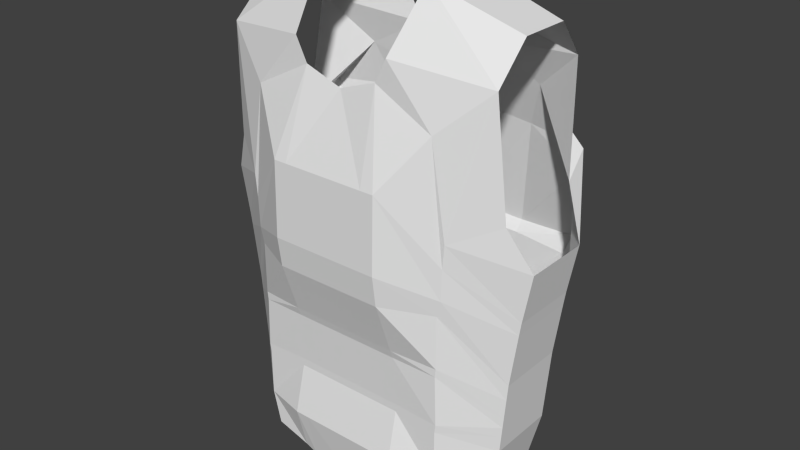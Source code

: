 # Source: itm_eq_vest.blend  (saved by Blender 2.67.0; exported with 4.5.12 LTS)
import bpy
from mathutils import Matrix  # noqa: F401  (used for matrix-valued properties, if any)

bpy.ops.wm.read_factory_settings(use_empty=True)
scene = bpy.context.scene
scene.name = 'Scene'

# ---- collections
col_collection_1 = bpy.data.collections.new('Collection 1'); scene.collection.children.link(col_collection_1)

# ---- materials (node trees are filled in below, after node groups)
mat_material = bpy.data.materials.new('Material')
mat_material.alpha_threshold = 0.0
mat_material.use_transparent_shadow = False
mat_material.roughness = 0.5
mat_material.line_color = (0.0, 0.0, 0.0, 1.0)

# ---- material node trees

# ---- world
world_world = bpy.data.worlds.new('World'); scene.world = world_world
world_world.color = (0.05088, 0.05088, 0.05088)
world_world.use_sun_shadow = False
world_world.sun_shadow_jitter_overblur = 0.0
world_world.cycles.sampling_method = 'MANUAL'
world_world.cycles.sample_map_resolution = 256

# ---- meshes
me_cube = bpy.data.meshes.new('Cube')
me_cube.from_pydata([(-0.08, -0.3934, 0.1349), (-0.01069, -0.3934, -0.1394), (-0.08, -0.3013, 0.1555), (-0.01069, -0.3013, -0.1561), (-0.104, -0.3837, 0.1349), (-0.125, -0.3762, -0.1349), (-0.104, -0.3013, 0.1555), (-0.1092, -0.3013, -0.1516), (-0.2316, -0.37, 0.06647), (-0.2316, -0.37, -0.05625), (-0.2608, -0.2573, 0.06647), (-0.2608, -0.2573, -0.05625), (-0.07875, -0.2144, 0.1348), (-0.01069, -0.2144, -0.1394), (-0.1028, -0.2144, 0.1348), (-0.108, -0.2144, -0.1349), (-0.2633, -0.2274, 0.06647), (-0.2633, -0.2274, -0.05625), (-0.07625, -0.09457, 0.1441), (-0.01069, -0.09457, -0.1569), (-0.1003, -0.09457, 0.1441), (-0.1055, -0.09457, -0.1524), (-0.2694, -0.1541, 0.06647), (-0.2694, -0.1541, -0.05625), (-0.075, 3.653e-06, 0.1763), (-0.01069, 3.434e-06, -0.1663), (-0.09901, 3.653e-06, 0.1763), (-0.1215, 3.437e-06, -0.1618), (-0.2718, -0.1257, 0.06647), (-0.2718, -0.1257, -0.05625), (-0.075, 0.05408, 0.1835), (-0.01069, 0.01684, -0.1833), (-0.09901, 0.05408, 0.1835), (-0.1215, 0.01684, -0.1787), (-0.2854, -0.0293, 0.06647), (-0.2854, -0.0293, -0.05625), (-0.075, 0.1871, 0.1802), (-0.01069, 0.2103, -0.1716), (-0.09901, 0.1871, 0.1802), (-0.1407, 0.2029, -0.1598), (-0.2887, -0.007032, 0.06647), (-0.2887, -0.007032, -0.05625), (-0.06625, 0.3357, 0.1348), (-0.06625, 0.3357, -0.1349), (-0.169, 0.2819, 0.1348), (-0.169, 0.2819, -0.1349), (-0.01069, -0.1095, -0.1394), (-0.1003, -0.1095, 0.1395), (-0.2663, -0.1907, 0.06647), (-0.07625, -0.1095, 0.1395), (-0.2663, -0.1907, -0.05625), (-0.1055, -0.1095, -0.1349), (-0.1222, -0.3049, -0.1424), (-0.1824, -0.3049, 0.1348), (-0.1678, -0.3654, 0.1349), (-0.1422, -0.3654, -0.1257), (-0.01069, -0.2001, -0.1571), (-0.109, -0.2001, -0.1526), (-0.2648, -0.2091, 0.06647), (-0.1222, -0.2181, -0.1257), (-0.1824, -0.2181, 0.1348), (-0.1228, -0.09839, -0.1432), (-0.183, -0.09839, 0.1348), (-0.1814, -0.1132, 0.1348), (-0.1213, -0.1132, -0.1257), (-0.1842, -0.2039, 0.1348), (-0.124, -0.2039, -0.1434), (-0.2648, -0.2091, -0.05625), (-0.07979, -0.2001, 0.1348), (-0.1038, -0.2001, 0.1348), (-0.2436, 0.1555, -0.1349), (-0.1914, 0.07931, 0.1348), (-0.2535, 0.1985, -0.1349), (-0.195, 0.1202, 0.1348), (-0.1897, 0.02441, 0.1348), (-0.2272, 0.0244, -0.1695), (-0.1829, -0.003866, 0.1348), (-0.2203, -0.003867, -0.1526), (-0.08663, 0.376, 0.1348), (-0.2532, 0.3573, 0.1003), (-0.2532, 0.3573, -0.0984), (-0.305, 0.08028, 0.06647), (-0.305, 0.08028, -0.05625), (-0.2679, 0.1684, -0.07501), (-0.2679, 0.1541, 0.08816), (-0.08663, 0.376, -0.1349), (-0.2505, 0.4168, -0.05654), (-0.1014, 0.473, 0.06161), (-0.1014, 0.473, -0.04569), (-0.2505, 0.4168, 0.03465), (0.08, -0.3934, 0.1349), (0.01069, -0.3934, -0.1394), (2.037e-08, -0.4, -0.1349), (-2.036e-08, -0.4, 0.1349), (0.08, -0.3013, 0.1555), (0.01069, -0.3013, -0.1561), (2.289e-08, -0.3013, -0.1516), (-2.348e-08, -0.3013, 0.1555), (0.104, -0.3837, 0.1349), (0.125, -0.3762, -0.1349), (0.104, -0.3013, 0.1555), (0.1092, -0.3013, -0.1516), (0.2316, -0.37, 0.06647), (0.2316, -0.37, -0.05625), (0.2608, -0.2573, 0.06647), (0.2608, -0.2573, -0.05625), (0.07875, -0.2144, 0.1348), (0.01069, -0.2144, -0.1394), (2.037e-08, -0.2144, -0.1349), (-2.036e-08, -0.2144, 0.1349), (0.1028, -0.2144, 0.1348), (0.108, -0.2144, -0.1349), (0.2633, -0.2274, 0.06647), (0.2633, -0.2274, -0.05625), (0.07625, -0.09457, 0.1441), (0.01069, -0.09457, -0.1569), (2.301e-08, -0.09457, -0.1524), (-2.175e-08, -0.09457, 0.1441), (0.1003, -0.09457, 0.1441), (0.1055, -0.09457, -0.1524), (0.2694, -0.1541, 0.06647), (0.2694, -0.1541, -0.05625), (0.075, 3.653e-06, 0.1763), (0.01069, 3.434e-06, -0.1663), (2.443e-08, 3.437e-06, -0.1618), (-2.662e-08, 3.653e-06, 0.1763), (0.09901, 3.653e-06, 0.1763), (0.1215, 3.437e-06, -0.1618), (0.2718, -0.1257, 0.06647), (0.2718, -0.1257, -0.05625), (0.075, 0.05408, 0.1835), (0.01069, 0.01684, -0.1833), (2.699e-08, 0.01684, -0.1787), (-2.77e-08, 0.05408, 0.1835), (0.09901, 0.05408, 0.1835), (0.1215, 0.01684, -0.1787), (0.2854, -0.0293, 0.06647), (0.2854, -0.0293, -0.05625), (0.075, 0.1871, 0.1802), (0.01069, 0.2103, -0.1716), (2.375e-08, 0.2286, -0.1573), (-2.721e-08, 0.1871, 0.1802), (0.09901, 0.1871, 0.1802), (0.1407, 0.2029, -0.1598), (0.2887, -0.007032, 0.06647), (0.2887, -0.007032, -0.05625), (0.06625, 0.3357, 0.1348), (0.06625, 0.3357, -0.1349), (2.191e-08, 0.2894, -0.1451), (-2.036e-08, 0.3128, 0.1348), (0.169, 0.2819, 0.1348), (0.169, 0.2819, -0.1349), (2.037e-08, -0.1095, -0.1349), (0.01069, -0.1095, -0.1394), (0.1003, -0.1095, 0.1395), (0.2663, -0.1907, 0.06647), (0.07625, -0.1095, 0.1395), (-2.106e-08, -0.1095, 0.1395), (0.2663, -0.1907, -0.05625), (0.1055, -0.1095, -0.1349), (0.1222, -0.3049, -0.1424), (0.1824, -0.3049, 0.1349), (0.1678, -0.3654, 0.1349), (0.1422, -0.3654, -0.1257), (0.01069, -0.2001, -0.1571), (0.109, -0.2001, -0.1526), (0.2648, -0.2091, 0.06647), (2.304e-08, -0.2001, -0.1526), (0.1222, -0.2181, -0.1257), (0.1824, -0.2181, 0.1348), (0.1228, -0.09839, -0.1432), (0.183, -0.09839, 0.1348), (0.1814, -0.1132, 0.1348), (0.1213, -0.1132, -0.1257), (0.1842, -0.2039, 0.1348), (0.124, -0.2039, -0.1434), (0.2648, -0.2091, -0.05625), (-2.036e-08, -0.2001, 0.1349), (0.07979, -0.2001, 0.1348), (0.1038, -0.2001, 0.1348), (0.2436, 0.1555, -0.1349), (0.1914, 0.07931, 0.1348), (0.2535, 0.1985, -0.1349), (0.195, 0.1202, 0.1348), (0.1897, 0.02441, 0.1348), (0.2272, 0.0244, -0.1695), (0.1829, -0.003866, 0.1348), (0.2203, -0.003867, -0.1526), (0.08663, 0.376, 0.1348), (0.2532, 0.3573, 0.1003), (0.2532, 0.3573, -0.0984), (0.305, 0.08028, 0.06647), (0.305, 0.08028, -0.05625), (0.2679, 0.1684, -0.07501), (0.2679, 0.1541, 0.08816), (0.08663, 0.376, -0.1349), (0.2505, 0.4168, -0.05654), (0.1014, 0.473, 0.06161), (0.1014, 0.473, -0.04569), (0.2505, 0.4168, 0.03465)], [], [(6, 2, 12, 14), (96, 3, 13, 108), (1, 3, 96, 92), (2, 0, 93, 97), (53, 6, 14, 60), (0, 2, 6, 4), (3, 1, 5, 7), (8, 10, 11, 9), (54, 53, 10, 8), (52, 55, 9, 11), (47, 49, 18, 20), (63, 47, 20, 62), (152, 46, 19, 116), (52, 11, 17, 59), (2, 97, 109, 12), (3, 7, 15, 13), (11, 10, 16, 17), (23, 22, 28, 29), (19, 21, 27, 25), (49, 157, 117, 18), (64, 50, 23, 61), (46, 51, 21, 19), (50, 48, 22, 23), (77, 29, 35, 75), (24, 125, 133, 30), (26, 24, 30, 32), (116, 19, 25, 124), (62, 20, 26, 76), (20, 18, 24, 26), (18, 117, 125, 24), (61, 23, 29, 77), (132, 31, 37, 140), (35, 34, 40, 41), (31, 33, 39, 37), (25, 27, 33, 31), (29, 28, 34, 35), (124, 25, 31, 132), (76, 26, 32, 74), (36, 141, 149, 42), (38, 36, 42, 44), (74, 32, 38, 71), (32, 30, 36, 38), (30, 133, 141, 36), (75, 35, 41, 70), (44, 42, 78, 79), (73, 44, 79, 84), (37, 39, 45, 43), (140, 37, 43, 148), (71, 38, 44, 73), (69, 68, 49, 47), (65, 69, 47, 63), (167, 56, 46, 152), (68, 177, 157, 49), (66, 67, 50, 64), (56, 57, 51, 46), (67, 58, 48, 50), (59, 17, 67, 66), (14, 12, 68, 69), (108, 13, 56, 167), (48, 63, 62, 22), (39, 70, 72, 45), (10, 53, 60, 16), (51, 64, 61, 21), (12, 109, 177, 68), (33, 75, 70, 39), (60, 14, 69, 65), (21, 61, 77, 27), (13, 15, 57, 56), (17, 16, 58, 67), (22, 62, 76, 28), (28, 76, 74, 34), (7, 52, 59, 15), (7, 5, 55, 52), (27, 77, 75, 33), (34, 74, 71, 40), (4, 6, 53, 54), (58, 65, 63, 48), (57, 66, 64, 51), (15, 59, 66, 57), (16, 60, 65, 58), (45, 72, 83, 80), (70, 41, 82, 72), (41, 40, 81, 82), (40, 71, 73, 81), (72, 82, 83), (81, 73, 84), (43, 45, 80, 85), (79, 78, 87, 89), (87, 88, 86, 89), (85, 80, 86, 88), (100, 110, 106, 94), (96, 108, 107, 95), (91, 92, 96, 95), (94, 97, 93, 90), (161, 169, 110, 100), (90, 98, 100, 94), (95, 101, 99, 91), (102, 103, 105, 104), (162, 102, 104, 161), (160, 105, 103, 163), (154, 118, 114, 156), (172, 171, 118, 154), (152, 116, 115, 153), (160, 168, 113, 105), (94, 106, 109, 97), (95, 107, 111, 101), (105, 113, 112, 104), (121, 129, 128, 120), (115, 123, 127, 119), (156, 114, 117, 157), (173, 170, 121, 158), (153, 115, 119, 159), (158, 121, 120, 155), (187, 185, 137, 129), (122, 130, 133, 125), (126, 134, 130, 122), (116, 124, 123, 115), (171, 186, 126, 118), (118, 126, 122, 114), (114, 122, 125, 117), (170, 187, 129, 121), (132, 140, 139, 131), (137, 145, 144, 136), (131, 139, 143, 135), (123, 131, 135, 127), (129, 137, 136, 128), (124, 132, 131, 123), (186, 184, 134, 126), (138, 146, 149, 141), (142, 150, 146, 138), (184, 181, 142, 134), (134, 142, 138, 130), (130, 138, 141, 133), (185, 180, 145, 137), (150, 189, 188, 146), (183, 194, 189, 150), (139, 147, 151, 143), (140, 148, 147, 139), (181, 183, 150, 142), (179, 154, 156, 178), (174, 172, 154, 179), (167, 152, 153, 164), (178, 156, 157, 177), (175, 173, 158, 176), (164, 153, 159, 165), (176, 158, 155, 166), (168, 175, 176, 113), (110, 179, 178, 106), (108, 167, 164, 107), (155, 120, 171, 172), (143, 151, 182, 180), (104, 112, 169, 161), (159, 119, 170, 173), (106, 178, 177, 109), (135, 143, 180, 185), (169, 174, 179, 110), (119, 127, 187, 170), (107, 164, 165, 111), (113, 176, 166, 112), (120, 128, 186, 171), (128, 136, 184, 186), (101, 111, 168, 160), (101, 160, 163, 99), (127, 135, 185, 187), (136, 144, 181, 184), (98, 162, 161, 100), (166, 155, 172, 174), (165, 159, 173, 175), (111, 165, 175, 168), (112, 166, 174, 169), (151, 190, 193, 182), (180, 182, 192, 145), (145, 192, 191, 144), (144, 191, 183, 181), (182, 193, 192), (191, 194, 183), (147, 195, 190, 151), (189, 199, 197, 188), (197, 199, 196, 198), (195, 198, 196, 190)])
me_cube.materials.append(mat_material)
me_cube.use_remesh_preserve_volume = False
me_cube.use_remesh_preserve_attributes = False
me_cube.use_mirror_vertex_groups = False
me_cube.update()

# ---- objects
ob_vest = bpy.data.objects.new('vest', me_cube)

# ---- transforms, parenting, visibility, modifiers, constraints
ob_vest.location = (0.0, 0.0, 0.0)
ob_vest.rotation_euler = (1.571, 0.0, 0.0)
ob_vest.lock_rotations_4d = False
ob_vest.empty_display_type = 'ARROWS'
ob_vest.lineart.crease_threshold = 0.0

# ---- collection membership
col_collection_1.objects.link(ob_vest)

# ---- scene / render settings (as saved in the file)
scene.frame_start = 1; scene.frame_end = 250; scene.frame_set(1)
scene.render.engine = 'BLENDER_EEVEE_NEXT'
scene.render.image_settings.color_mode = 'RGB'
scene.render.image_settings.compression = 90
scene.render.resolution_percentage = 50
scene.render.dither_intensity = 0.0
scene.render.bake_margin = 2
scene.cycles.use_denoising = False
scene.cycles.samples = 10
scene.cycles.sampling_pattern = 'TABULATED_SOBOL'
scene.cycles.light_sampling_threshold = 0.0
scene.cycles.use_adaptive_sampling = False
scene.cycles.use_light_tree = False
scene.cycles.blur_glossy = 0.0
scene.cycles.volume_bounces = 1
scene.cycles.pixel_filter_type = 'GAUSSIAN'
scene.cycles.sample_clamp_indirect = 0.0
scene.view_settings.view_transform = 'Standard'
bpy.context.view_layer.update()

# ---- added for rendering (the .blend has no active camera and no usable light): camera, sun
cam_auto = bpy.data.cameras.new('AutoCamera')
cam_auto.lens = 50.0
cam_auto.sensor_width = 36.0
cam_auto.clip_end = 1000.0
ob_auto_camera = bpy.data.objects.new('AutoCamera', cam_auto)
scene.collection.objects.link(ob_auto_camera)
ob_auto_camera.location = (1.04219, -1.25073, 0.870266)
ob_auto_camera.rotation_euler = (1.09748, -7.21219e-08, 0.694738)
scene.camera = ob_auto_camera
light_auto_sun = bpy.data.lights.new('AutoSun', 'SUN')
light_auto_sun.energy = 3.0
light_auto_sun.angle = 0.0523599
ob_auto_sun = bpy.data.objects.new('AutoSun', light_auto_sun)
scene.collection.objects.link(ob_auto_sun)
ob_auto_sun.rotation_euler = (0.872665, 0.174533, 0.523599)
bpy.context.view_layer.update()

